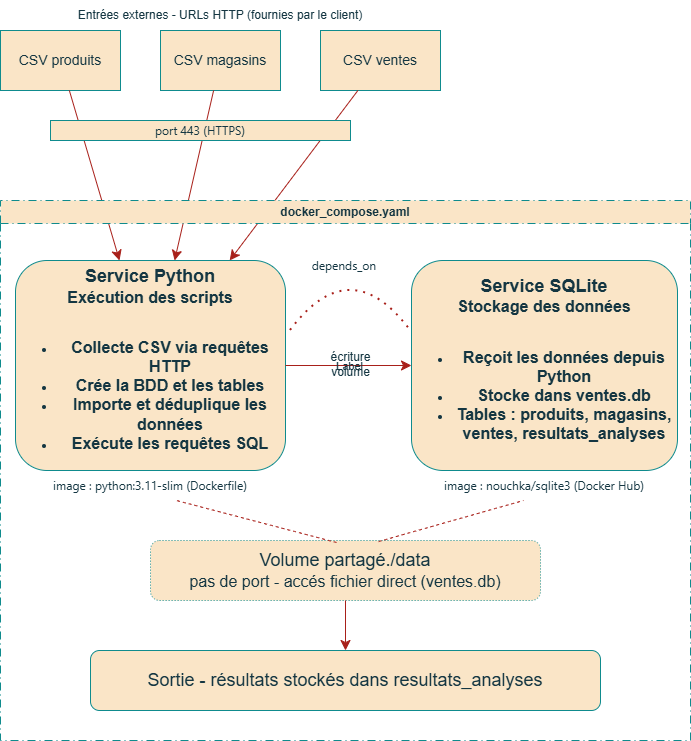

The diagram above was exported from draw.io. Its source (the exported page's mxGraphModel, read from the mxfile embedded in the PNG):
<mxGraphModel dx="1179" dy="1154" grid="1" gridSize="10" guides="1" tooltips="1" connect="1" arrows="1" fold="1" page="1" pageScale="1" pageWidth="827" pageHeight="1169" math="0" shadow="0" adaptiveColors="none">
  <root>
    <mxCell id="0" />
    <mxCell id="1" parent="0" />
    <mxCell id="lgCp2yJ4kAyTS7OiXv0A-1" parent="1" style="rounded=0;whiteSpace=wrap;html=1;labelBackgroundColor=none;fillColor=#FAE5C7;strokeColor=#0F8B8D;fontColor=#143642;" value="&lt;font style=&quot;font-size: 14px;&quot;&gt;CSV produits&lt;/font&gt;" vertex="1">
      <mxGeometry height="60" width="120" x="40" y="40" as="geometry" />
    </mxCell>
    <mxCell id="lgCp2yJ4kAyTS7OiXv0A-3" parent="1" style="rounded=0;whiteSpace=wrap;html=1;labelBackgroundColor=none;fillColor=#FAE5C7;strokeColor=#0F8B8D;fontColor=#143642;" value="&lt;font style=&quot;font-size: 14px;&quot;&gt;CSV magasins&lt;/font&gt;" vertex="1">
      <mxGeometry height="60" width="120" x="200" y="40" as="geometry" />
    </mxCell>
    <mxCell id="lgCp2yJ4kAyTS7OiXv0A-4" parent="1" style="rounded=0;whiteSpace=wrap;html=1;labelBackgroundColor=none;fillColor=#FAE5C7;strokeColor=#0F8B8D;fontColor=#143642;" value="&lt;font style=&quot;font-size: 14px;&quot;&gt;CSV ventes&lt;/font&gt;" vertex="1">
      <mxGeometry height="60" width="120" x="360" y="40" as="geometry" />
    </mxCell>
    <mxCell id="lgCp2yJ4kAyTS7OiXv0A-5" parent="1" style="text;html=1;whiteSpace=wrap;strokeColor=none;fillColor=none;align=center;verticalAlign=middle;rounded=0;labelBackgroundColor=none;fontColor=#143642;" value="Entrées externes - URLs HTTP (fournies par le client)" vertex="1">
      <mxGeometry height="30" width="440" x="40" y="10" as="geometry" />
    </mxCell>
    <mxCell id="lgCp2yJ4kAyTS7OiXv0A-6" edge="1" parent="1" source="lgCp2yJ4kAyTS7OiXv0A-1" style="endArrow=classic;html=1;rounded=0;fontSize=12;startSize=8;endSize=8;curved=1;labelBackgroundColor=none;strokeColor=#A8201A;fontColor=default;" target="lgCp2yJ4kAyTS7OiXv0A-8" value="">
      <mxGeometry height="50" relative="1" width="50" as="geometry">
        <mxPoint x="100" y="110" as="sourcePoint" />
        <mxPoint x="160" y="230" as="targetPoint" />
      </mxGeometry>
    </mxCell>
    <mxCell id="lgCp2yJ4kAyTS7OiXv0A-9" edge="1" parent="1" source="lgCp2yJ4kAyTS7OiXv0A-3" style="endArrow=classic;html=1;rounded=0;fontSize=12;startSize=8;endSize=8;curved=1;labelBackgroundColor=none;strokeColor=#A8201A;fontColor=default;" target="lgCp2yJ4kAyTS7OiXv0A-8" value="">
      <mxGeometry height="50" relative="1" width="50" as="geometry">
        <mxPoint x="110" y="130" as="sourcePoint" />
        <mxPoint x="163" y="250" as="targetPoint" />
      </mxGeometry>
    </mxCell>
    <mxCell id="lgCp2yJ4kAyTS7OiXv0A-10" edge="1" parent="1" source="lgCp2yJ4kAyTS7OiXv0A-4" style="endArrow=classic;html=1;rounded=0;fontSize=12;startSize=8;endSize=8;curved=1;labelBackgroundColor=none;strokeColor=#A8201A;fontColor=default;" target="lgCp2yJ4kAyTS7OiXv0A-8" value="">
      <mxGeometry height="50" relative="1" width="50" as="geometry">
        <mxPoint x="377" y="190" as="sourcePoint" />
        <mxPoint x="340" y="320" as="targetPoint" />
      </mxGeometry>
    </mxCell>
    <mxCell id="lgCp2yJ4kAyTS7OiXv0A-7" parent="1" style="swimlane;whiteSpace=wrap;html=1;dashed=1;dashPattern=8 4 1 4;labelBackgroundColor=none;fillColor=#FAE5C7;strokeColor=#0F8B8D;fontColor=#143642;" value="docker_compose.yaml" vertex="1">
      <mxGeometry height="540" width="690" x="40" y="210" as="geometry" />
    </mxCell>
    <mxCell id="lgCp2yJ4kAyTS7OiXv0A-8" parent="lgCp2yJ4kAyTS7OiXv0A-7" style="rounded=1;whiteSpace=wrap;html=1;labelBackgroundColor=none;fillColor=#FAE5C7;strokeColor=#0F8B8D;fontColor=#143642;" value="&lt;b&gt;&lt;font style=&quot;font-size: 18px;&quot;&gt;Service Python&lt;/font&gt;&lt;/b&gt;&lt;div&gt;&lt;b&gt;&lt;font style=&quot;font-size: 16px;&quot;&gt;Exécution des scripts&lt;/font&gt;&lt;/b&gt;&lt;/div&gt;&lt;div&gt;&lt;b&gt;&lt;font style=&quot;font-size: 16px;&quot;&gt;&lt;br&gt;&lt;/font&gt;&lt;/b&gt;&lt;/div&gt;&lt;div&gt;&lt;ul&gt;&lt;li&gt;&lt;b&gt;&lt;font style=&quot;font-size: 16px;&quot;&gt;Collecte CSV via requêtes HTTP&lt;/font&gt;&lt;/b&gt;&lt;/li&gt;&lt;li&gt;&lt;b&gt;&lt;font style=&quot;font-size: 16px;&quot;&gt;Crée la BDD et les tables&lt;/font&gt;&lt;/b&gt;&lt;/li&gt;&lt;li&gt;&lt;b&gt;&lt;font style=&quot;font-size: 16px;&quot;&gt;Importe et déduplique les données&lt;/font&gt;&lt;/b&gt;&lt;/li&gt;&lt;li&gt;&lt;b&gt;&lt;font style=&quot;font-size: 16px;&quot;&gt;Exécute les requêtes SQL&lt;/font&gt;&lt;/b&gt;&lt;/li&gt;&lt;/ul&gt;&lt;/div&gt;" vertex="1">
      <mxGeometry height="210" width="270" x="15" y="60" as="geometry" />
    </mxCell>
    <mxCell id="lgCp2yJ4kAyTS7OiXv0A-11" parent="lgCp2yJ4kAyTS7OiXv0A-7" style="text;html=1;whiteSpace=wrap;strokeColor=none;fillColor=none;align=center;verticalAlign=middle;rounded=0;labelBackgroundColor=none;fontColor=#143642;" value="&lt;span style=&quot;font-family: &amp;quot;Anthropic Sans&amp;quot;, -apple-system, BlinkMacSystemFont, &amp;quot;Segoe UI&amp;quot;, sans-serif; text-align: start; text-wrap-mode: nowrap;&quot;&gt;image : python:3.11-slim (Dockerfile)&lt;/span&gt;" vertex="1">
      <mxGeometry height="30" width="240" x="30" y="270" as="geometry" />
    </mxCell>
    <mxCell id="lgCp2yJ4kAyTS7OiXv0A-16" parent="lgCp2yJ4kAyTS7OiXv0A-7" style="rounded=1;whiteSpace=wrap;html=1;labelBackgroundColor=none;fillColor=#FAE5C7;strokeColor=#0F8B8D;fontColor=#143642;" value="&lt;b&gt;&lt;font style=&quot;font-size: 18px;&quot;&gt;Service SQLite&lt;/font&gt;&lt;/b&gt;&lt;div&gt;&lt;font style=&quot;font-size: 16px;&quot;&gt;&lt;b style=&quot;&quot;&gt;Stockage des données&lt;/b&gt;&lt;/font&gt;&lt;/div&gt;&lt;div&gt;&lt;b&gt;&lt;font style=&quot;font-size: 16px;&quot;&gt;&lt;br&gt;&lt;/font&gt;&lt;/b&gt;&lt;/div&gt;&lt;div&gt;&lt;ul&gt;&lt;li&gt;&lt;b&gt;&lt;font style=&quot;font-size: 16px;&quot;&gt;Reçoit les données depuis Python&lt;/font&gt;&lt;/b&gt;&lt;/li&gt;&lt;li&gt;&lt;b&gt;&lt;font style=&quot;font-size: 16px;&quot;&gt;Stocke dans ventes.db&lt;/font&gt;&lt;/b&gt;&lt;/li&gt;&lt;li&gt;&lt;b&gt;&lt;font style=&quot;font-size: 16px;&quot;&gt;Tables : produits, magasins, ventes, resultats_analyses&lt;/font&gt;&lt;/b&gt;&lt;/li&gt;&lt;/ul&gt;&lt;/div&gt;" vertex="1">
      <mxGeometry height="210" width="266" x="411" y="60" as="geometry" />
    </mxCell>
    <mxCell id="lgCp2yJ4kAyTS7OiXv0A-17" parent="lgCp2yJ4kAyTS7OiXv0A-7" style="text;html=1;whiteSpace=wrap;strokeColor=none;fillColor=none;align=center;verticalAlign=middle;rounded=0;labelBackgroundColor=none;fontColor=#143642;" value="&lt;span style=&quot;font-family: &amp;quot;Anthropic Sans&amp;quot;, -apple-system, BlinkMacSystemFont, &amp;quot;Segoe UI&amp;quot;, sans-serif; text-align: start; text-wrap-mode: nowrap;&quot;&gt;image : nouchka/sqlite3 (Docker Hub)&lt;/span&gt;" vertex="1">
      <mxGeometry height="30" width="230" x="429" y="270" as="geometry" />
    </mxCell>
    <mxCell id="lgCp2yJ4kAyTS7OiXv0A-12" edge="1" parent="lgCp2yJ4kAyTS7OiXv0A-7" source="lgCp2yJ4kAyTS7OiXv0A-8" style="endArrow=classic;html=1;rounded=0;fontSize=12;startSize=8;endSize=8;curved=1;labelBackgroundColor=none;strokeColor=#A8201A;fontColor=default;" target="lgCp2yJ4kAyTS7OiXv0A-16" value="">
      <mxGeometry relative="1" as="geometry">
        <mxPoint x="460" y="420" as="sourcePoint" />
        <mxPoint x="360" y="360" as="targetPoint" />
      </mxGeometry>
    </mxCell>
    <mxCell id="lgCp2yJ4kAyTS7OiXv0A-13" connectable="0" parent="lgCp2yJ4kAyTS7OiXv0A-12" style="edgeLabel;resizable=0;html=1;;align=center;verticalAlign=middle;labelBackgroundColor=none;fontColor=#143642;" value="Label" vertex="1">
      <mxGeometry relative="1" as="geometry" />
    </mxCell>
    <mxCell id="lgCp2yJ4kAyTS7OiXv0A-14" connectable="0" parent="lgCp2yJ4kAyTS7OiXv0A-12" style="edgeLabel;html=1;align=center;verticalAlign=middle;resizable=0;points=[];fontSize=12;labelBackgroundColor=none;fontColor=#143642;" value="écriture&lt;div&gt;volume&lt;/div&gt;" vertex="1">
      <mxGeometry relative="1" x="0.0154" y="1" as="geometry">
        <mxPoint y="-1" as="offset" />
      </mxGeometry>
    </mxCell>
    <mxCell id="lgCp2yJ4kAyTS7OiXv0A-23" parent="lgCp2yJ4kAyTS7OiXv0A-7" style="rounded=1;whiteSpace=wrap;html=1;dashed=1;dashPattern=1 2;labelBackgroundColor=none;fillColor=#FAE5C7;strokeColor=#0F8B8D;fontColor=#143642;" value="&lt;font style=&quot;font-size: 18px;&quot;&gt;Volume partagé./data&lt;/font&gt;&lt;div&gt;&lt;font style=&quot;font-size: 16px;&quot;&gt;pas de port - accés fichier direct (ventes.db)&lt;/font&gt;&lt;/div&gt;" vertex="1">
      <mxGeometry height="60" width="390" x="150" y="340" as="geometry" />
    </mxCell>
    <mxCell id="lgCp2yJ4kAyTS7OiXv0A-21" edge="1" parent="lgCp2yJ4kAyTS7OiXv0A-7" source="lgCp2yJ4kAyTS7OiXv0A-23" style="endArrow=none;dashed=1;html=1;rounded=0;fontSize=12;startSize=8;endSize=8;curved=1;entryX=0.608;entryY=1;entryDx=0;entryDy=0;entryPerimeter=0;exitX=0.477;exitY=0.033;exitDx=0;exitDy=0;exitPerimeter=0;labelBackgroundColor=none;strokeColor=#A8201A;fontColor=default;" target="lgCp2yJ4kAyTS7OiXv0A-11" value="">
      <mxGeometry height="50" relative="1" width="50" as="geometry">
        <mxPoint x="320" y="290" as="sourcePoint" />
        <mxPoint x="530" y="490" as="targetPoint" />
      </mxGeometry>
    </mxCell>
    <mxCell id="lgCp2yJ4kAyTS7OiXv0A-22" edge="1" parent="lgCp2yJ4kAyTS7OiXv0A-7" source="lgCp2yJ4kAyTS7OiXv0A-23" style="endArrow=none;dashed=1;html=1;rounded=0;fontSize=12;startSize=8;endSize=8;curved=1;entryX=0.409;entryY=1;entryDx=0;entryDy=0;entryPerimeter=0;exitX=0.585;exitY=0.017;exitDx=0;exitDy=0;exitPerimeter=0;labelBackgroundColor=none;strokeColor=#A8201A;fontColor=default;" target="lgCp2yJ4kAyTS7OiXv0A-17" value="">
      <mxGeometry height="50" relative="1" width="50" as="geometry">
        <mxPoint x="370" y="290" as="sourcePoint" />
        <mxPoint x="320" y="290" as="targetPoint" />
      </mxGeometry>
    </mxCell>
    <mxCell id="lgCp2yJ4kAyTS7OiXv0A-25" edge="1" parent="lgCp2yJ4kAyTS7OiXv0A-7" source="lgCp2yJ4kAyTS7OiXv0A-23" style="endArrow=classic;html=1;rounded=0;fontSize=12;startSize=8;endSize=8;curved=1;exitX=0.5;exitY=1;exitDx=0;exitDy=0;entryX=0.5;entryY=0;entryDx=0;entryDy=0;labelBackgroundColor=none;strokeColor=#A8201A;fontColor=default;" target="lgCp2yJ4kAyTS7OiXv0A-27" value="">
      <mxGeometry height="50" relative="1" width="50" as="geometry">
        <mxPoint x="460" y="480" as="sourcePoint" />
        <mxPoint x="345" y="450" as="targetPoint" />
      </mxGeometry>
    </mxCell>
    <mxCell id="lgCp2yJ4kAyTS7OiXv0A-27" parent="lgCp2yJ4kAyTS7OiXv0A-7" style="rounded=1;whiteSpace=wrap;html=1;labelBackgroundColor=none;fillColor=#FAE5C7;strokeColor=#0F8B8D;fontColor=#143642;" value="&lt;span style=&quot;font-size: 18px;&quot;&gt;Sortie - résultats stockés dans resultats_analyses&lt;/span&gt;" vertex="1">
      <mxGeometry height="60" width="510" x="90" y="450" as="geometry" />
    </mxCell>
    <mxCell id="lgCp2yJ4kAyTS7OiXv0A-33" parent="lgCp2yJ4kAyTS7OiXv0A-7" style="text;html=1;whiteSpace=wrap;strokeColor=none;fillColor=none;align=center;verticalAlign=middle;rounded=0;labelBackgroundColor=none;fontColor=#143642;" value="&lt;span style=&quot;font-family: &amp;quot;Anthropic Sans&amp;quot;, -apple-system, BlinkMacSystemFont, &amp;quot;Segoe UI&amp;quot;, sans-serif; text-align: start; text-wrap-mode: nowrap;&quot;&gt;depends_on&amp;nbsp;&lt;/span&gt;" vertex="1">
      <mxGeometry height="30" width="75" x="307.5" y="50" as="geometry" />
    </mxCell>
    <mxCell id="lgCp2yJ4kAyTS7OiXv0A-36" edge="1" parent="lgCp2yJ4kAyTS7OiXv0A-7" style="endArrow=none;dashed=1;html=1;dashPattern=1 3;strokeWidth=2;rounded=0;fontSize=12;startSize=8;endSize=8;curved=1;entryX=-0.004;entryY=0.333;entryDx=0;entryDy=0;entryPerimeter=0;labelBackgroundColor=none;strokeColor=#A8201A;fontColor=default;" target="lgCp2yJ4kAyTS7OiXv0A-16" value="">
      <mxGeometry height="50" relative="1" width="50" as="geometry">
        <Array as="points">
          <mxPoint x="350" y="50" />
        </Array>
        <mxPoint x="290" y="130" as="sourcePoint" />
        <mxPoint x="530" y="310" as="targetPoint" />
      </mxGeometry>
    </mxCell>
    <mxCell id="lgCp2yJ4kAyTS7OiXv0A-40" parent="1" style="rounded=0;whiteSpace=wrap;html=1;labelBackgroundColor=none;fillColor=#FAE5C7;strokeColor=#0F8B8D;fontColor=#143642;" value="&lt;span style=&quot;font-family: &amp;quot;Anthropic Sans&amp;quot;, -apple-system, BlinkMacSystemFont, &amp;quot;Segoe UI&amp;quot;, sans-serif; text-align: start; text-wrap-mode: nowrap;&quot;&gt;port 443 (HTTPS)&lt;/span&gt;" vertex="1">
      <mxGeometry height="20" width="300" x="90" y="130" as="geometry" />
    </mxCell>
  </root>
</mxGraphModel>